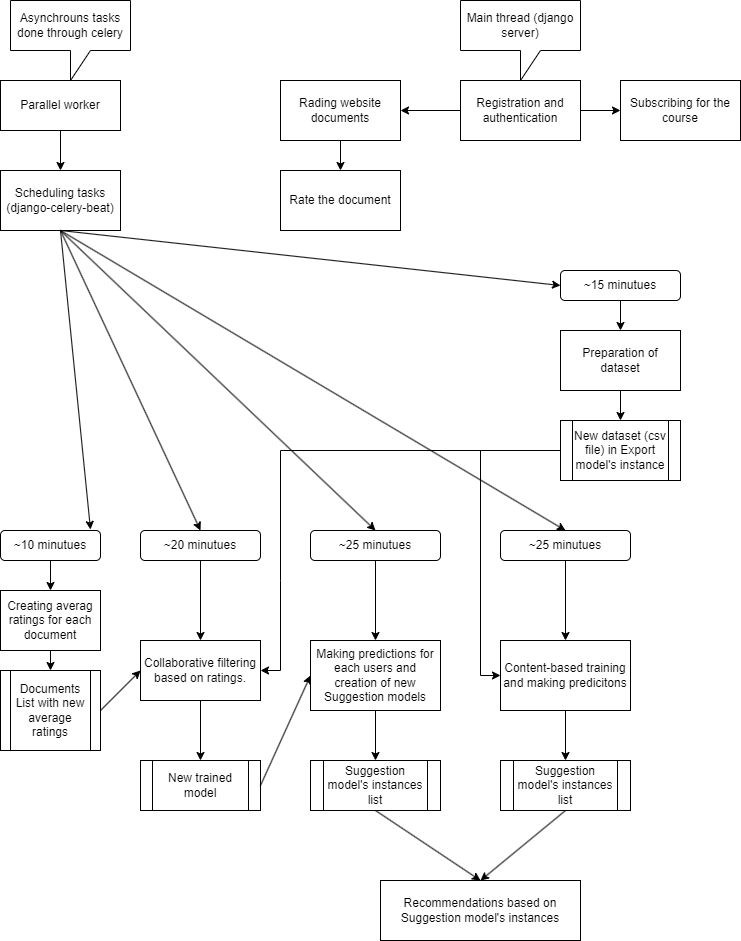

The diagram above was exported from draw.io. Its source (the exported page's mxGraphModel, read from the mxfile embedded in the PNG):
<mxGraphModel dx="1434" dy="738" grid="1" gridSize="10" guides="1" tooltips="1" connect="1" arrows="1" fold="1" page="1" pageScale="1" pageWidth="827" pageHeight="1169" math="0" shadow="0">
  <root>
    <mxCell id="0" />
    <mxCell id="1" parent="0" />
    <mxCell id="u54-PhboPpD-QbUdOWVN-1" value="Registration and authentication" style="rounded=0;whiteSpace=wrap;html=1;" vertex="1" parent="1">
      <mxGeometry x="540" y="120" width="120" height="60" as="geometry" />
    </mxCell>
    <mxCell id="u54-PhboPpD-QbUdOWVN-2" value="Rading website documents" style="rounded=0;whiteSpace=wrap;html=1;" vertex="1" parent="1">
      <mxGeometry x="360" y="120" width="120" height="60" as="geometry" />
    </mxCell>
    <mxCell id="u54-PhboPpD-QbUdOWVN-3" value="Subscribing for the course" style="rounded=0;whiteSpace=wrap;html=1;" vertex="1" parent="1">
      <mxGeometry x="700" y="120" width="120" height="60" as="geometry" />
    </mxCell>
    <mxCell id="u54-PhboPpD-QbUdOWVN-4" value="Rate the document" style="rounded=0;whiteSpace=wrap;html=1;" vertex="1" parent="1">
      <mxGeometry x="360" y="210" width="120" height="60" as="geometry" />
    </mxCell>
    <mxCell id="u54-PhboPpD-QbUdOWVN-5" value="Parallel worker" style="rounded=0;whiteSpace=wrap;html=1;" vertex="1" parent="1">
      <mxGeometry x="80" y="120" width="120" height="50" as="geometry" />
    </mxCell>
    <mxCell id="u54-PhboPpD-QbUdOWVN-6" value="Asynchrouns tasks done through celery" style="shape=callout;whiteSpace=wrap;html=1;perimeter=calloutPerimeter;" vertex="1" parent="1">
      <mxGeometry x="90" y="40" width="120" height="80" as="geometry" />
    </mxCell>
    <mxCell id="u54-PhboPpD-QbUdOWVN-8" value="Scheduling tasks (django-celery-beat)" style="rounded=0;whiteSpace=wrap;html=1;" vertex="1" parent="1">
      <mxGeometry x="80" y="210" width="120" height="60" as="geometry" />
    </mxCell>
    <mxCell id="u54-PhboPpD-QbUdOWVN-13" value="~10 minutues" style="rounded=1;whiteSpace=wrap;html=1;" vertex="1" parent="1">
      <mxGeometry x="80" y="570" width="100" height="30" as="geometry" />
    </mxCell>
    <mxCell id="u54-PhboPpD-QbUdOWVN-14" value="~20 minutues" style="rounded=1;whiteSpace=wrap;html=1;" vertex="1" parent="1">
      <mxGeometry x="220" y="570" width="120" height="30" as="geometry" />
    </mxCell>
    <mxCell id="u54-PhboPpD-QbUdOWVN-15" value="~25 minutues" style="rounded=1;whiteSpace=wrap;html=1;" vertex="1" parent="1">
      <mxGeometry x="390" y="570" width="130" height="30" as="geometry" />
    </mxCell>
    <mxCell id="u54-PhboPpD-QbUdOWVN-16" value="~25 minutues" style="rounded=1;whiteSpace=wrap;html=1;" vertex="1" parent="1">
      <mxGeometry x="580" y="570" width="130" height="30" as="geometry" />
    </mxCell>
    <mxCell id="u54-PhboPpD-QbUdOWVN-17" value="Creating averag ratings for each document" style="rounded=0;whiteSpace=wrap;html=1;" vertex="1" parent="1">
      <mxGeometry x="80" y="630" width="100" height="60" as="geometry" />
    </mxCell>
    <mxCell id="u54-PhboPpD-QbUdOWVN-18" value="Documents List with new average ratings" style="shape=process;whiteSpace=wrap;html=1;backgroundOutline=1;" vertex="1" parent="1">
      <mxGeometry x="80" y="710" width="100" height="80" as="geometry" />
    </mxCell>
    <mxCell id="u54-PhboPpD-QbUdOWVN-20" value="" style="endArrow=classic;html=1;rounded=0;exitX=1;exitY=0.5;exitDx=0;exitDy=0;entryX=0;entryY=0.5;entryDx=0;entryDy=0;" edge="1" parent="1" source="u54-PhboPpD-QbUdOWVN-18" target="u54-PhboPpD-QbUdOWVN-32">
      <mxGeometry width="50" height="50" relative="1" as="geometry">
        <mxPoint x="390" y="670" as="sourcePoint" />
        <mxPoint x="220" y="650" as="targetPoint" />
      </mxGeometry>
    </mxCell>
    <mxCell id="u54-PhboPpD-QbUdOWVN-22" value="" style="endArrow=classic;html=1;rounded=0;exitX=0.5;exitY=1;exitDx=0;exitDy=0;entryX=0.5;entryY=0;entryDx=0;entryDy=0;" edge="1" parent="1" source="u54-PhboPpD-QbUdOWVN-13" target="u54-PhboPpD-QbUdOWVN-17">
      <mxGeometry width="50" height="50" relative="1" as="geometry">
        <mxPoint x="390" y="670" as="sourcePoint" />
        <mxPoint x="440" y="620" as="targetPoint" />
      </mxGeometry>
    </mxCell>
    <mxCell id="u54-PhboPpD-QbUdOWVN-24" value="" style="endArrow=classic;html=1;rounded=0;exitX=0.5;exitY=1;exitDx=0;exitDy=0;entryX=0.5;entryY=0;entryDx=0;entryDy=0;" edge="1" parent="1" source="u54-PhboPpD-QbUdOWVN-17" target="u54-PhboPpD-QbUdOWVN-18">
      <mxGeometry width="50" height="50" relative="1" as="geometry">
        <mxPoint x="390" y="670" as="sourcePoint" />
        <mxPoint x="440" y="620" as="targetPoint" />
      </mxGeometry>
    </mxCell>
    <mxCell id="u54-PhboPpD-QbUdOWVN-25" value="" style="endArrow=classic;html=1;rounded=0;exitX=0.5;exitY=1;exitDx=0;exitDy=0;entryX=0.9;entryY=-0.033;entryDx=0;entryDy=0;entryPerimeter=0;" edge="1" parent="1" source="u54-PhboPpD-QbUdOWVN-8" target="u54-PhboPpD-QbUdOWVN-13">
      <mxGeometry width="50" height="50" relative="1" as="geometry">
        <mxPoint x="170" y="350" as="sourcePoint" />
        <mxPoint x="440" y="440" as="targetPoint" />
      </mxGeometry>
    </mxCell>
    <mxCell id="u54-PhboPpD-QbUdOWVN-29" value="" style="endArrow=classic;html=1;rounded=0;entryX=0.5;entryY=0;entryDx=0;entryDy=0;" edge="1" parent="1" target="u54-PhboPpD-QbUdOWVN-15">
      <mxGeometry width="50" height="50" relative="1" as="geometry">
        <mxPoint x="140" y="270" as="sourcePoint" />
        <mxPoint x="440" y="440" as="targetPoint" />
      </mxGeometry>
    </mxCell>
    <mxCell id="u54-PhboPpD-QbUdOWVN-30" value="" style="endArrow=classic;html=1;rounded=0;entryX=0.5;entryY=0;entryDx=0;entryDy=0;" edge="1" parent="1" target="u54-PhboPpD-QbUdOWVN-14">
      <mxGeometry width="50" height="50" relative="1" as="geometry">
        <mxPoint x="140" y="270" as="sourcePoint" />
        <mxPoint x="440" y="440" as="targetPoint" />
      </mxGeometry>
    </mxCell>
    <mxCell id="u54-PhboPpD-QbUdOWVN-31" value="" style="endArrow=classic;html=1;rounded=0;entryX=0.5;entryY=0;entryDx=0;entryDy=0;exitX=0.5;exitY=1;exitDx=0;exitDy=0;" edge="1" parent="1" source="u54-PhboPpD-QbUdOWVN-8" target="u54-PhboPpD-QbUdOWVN-16">
      <mxGeometry width="50" height="50" relative="1" as="geometry">
        <mxPoint x="170" y="350" as="sourcePoint" />
        <mxPoint x="440" y="440" as="targetPoint" />
      </mxGeometry>
    </mxCell>
    <mxCell id="u54-PhboPpD-QbUdOWVN-32" value="Collaborative filtering based on ratings." style="rounded=0;whiteSpace=wrap;html=1;" vertex="1" parent="1">
      <mxGeometry x="220" y="680" width="120" height="60" as="geometry" />
    </mxCell>
    <mxCell id="u54-PhboPpD-QbUdOWVN-33" value="" style="endArrow=classic;html=1;rounded=0;exitX=0.5;exitY=1;exitDx=0;exitDy=0;" edge="1" parent="1" source="u54-PhboPpD-QbUdOWVN-32" target="u54-PhboPpD-QbUdOWVN-34">
      <mxGeometry width="50" height="50" relative="1" as="geometry">
        <mxPoint x="390" y="670" as="sourcePoint" />
        <mxPoint x="280" y="710" as="targetPoint" />
      </mxGeometry>
    </mxCell>
    <mxCell id="u54-PhboPpD-QbUdOWVN-34" value="New trained model" style="shape=process;whiteSpace=wrap;html=1;backgroundOutline=1;" vertex="1" parent="1">
      <mxGeometry x="220" y="800" width="120" height="50" as="geometry" />
    </mxCell>
    <mxCell id="u54-PhboPpD-QbUdOWVN-35" value="" style="endArrow=classic;html=1;rounded=0;exitX=0.5;exitY=1;exitDx=0;exitDy=0;entryX=0.5;entryY=0;entryDx=0;entryDy=0;" edge="1" parent="1" source="u54-PhboPpD-QbUdOWVN-14" target="u54-PhboPpD-QbUdOWVN-32">
      <mxGeometry width="50" height="50" relative="1" as="geometry">
        <mxPoint x="269.5" y="610" as="sourcePoint" />
        <mxPoint x="269.5" y="630" as="targetPoint" />
      </mxGeometry>
    </mxCell>
    <mxCell id="u54-PhboPpD-QbUdOWVN-36" value="" style="endArrow=classic;html=1;rounded=0;entryX=0.5;entryY=0;entryDx=0;entryDy=0;" edge="1" parent="1" source="u54-PhboPpD-QbUdOWVN-15" target="u54-PhboPpD-QbUdOWVN-38">
      <mxGeometry width="50" height="50" relative="1" as="geometry">
        <mxPoint x="413" y="610" as="sourcePoint" />
        <mxPoint x="413" y="630" as="targetPoint" />
      </mxGeometry>
    </mxCell>
    <mxCell id="u54-PhboPpD-QbUdOWVN-37" value="" style="endArrow=classic;html=1;rounded=0;exitX=0.5;exitY=1;exitDx=0;exitDy=0;entryX=0.5;entryY=0;entryDx=0;entryDy=0;" edge="1" parent="1" source="u54-PhboPpD-QbUdOWVN-16" target="u54-PhboPpD-QbUdOWVN-42">
      <mxGeometry width="50" height="50" relative="1" as="geometry">
        <mxPoint x="549.5" y="610" as="sourcePoint" />
        <mxPoint x="630" y="630" as="targetPoint" />
      </mxGeometry>
    </mxCell>
    <mxCell id="u54-PhboPpD-QbUdOWVN-38" value="Making predictions for each users and creation of new Suggestion models" style="rounded=0;whiteSpace=wrap;html=1;" vertex="1" parent="1">
      <mxGeometry x="390" y="680" width="130" height="70" as="geometry" />
    </mxCell>
    <mxCell id="u54-PhboPpD-QbUdOWVN-39" value="" style="endArrow=classic;html=1;rounded=0;exitX=1;exitY=0.5;exitDx=0;exitDy=0;entryX=0;entryY=0.5;entryDx=0;entryDy=0;" edge="1" parent="1" source="u54-PhboPpD-QbUdOWVN-34" target="u54-PhboPpD-QbUdOWVN-38">
      <mxGeometry width="50" height="50" relative="1" as="geometry">
        <mxPoint x="390" y="670" as="sourcePoint" />
        <mxPoint x="440" y="620" as="targetPoint" />
      </mxGeometry>
    </mxCell>
    <mxCell id="u54-PhboPpD-QbUdOWVN-40" value="Suggestion model's instances list" style="shape=process;whiteSpace=wrap;html=1;backgroundOutline=1;" vertex="1" parent="1">
      <mxGeometry x="390" y="800" width="130" height="50" as="geometry" />
    </mxCell>
    <mxCell id="u54-PhboPpD-QbUdOWVN-41" value="Suggestion model's instances list" style="shape=process;whiteSpace=wrap;html=1;backgroundOutline=1;" vertex="1" parent="1">
      <mxGeometry x="580" y="800" width="130" height="50" as="geometry" />
    </mxCell>
    <mxCell id="u54-PhboPpD-QbUdOWVN-42" value="Content-based training and making predicitons" style="rounded=0;whiteSpace=wrap;html=1;" vertex="1" parent="1">
      <mxGeometry x="580" y="680" width="130" height="70" as="geometry" />
    </mxCell>
    <mxCell id="u54-PhboPpD-QbUdOWVN-43" value="" style="endArrow=classic;html=1;rounded=0;entryX=0.5;entryY=0;entryDx=0;entryDy=0;exitX=0.5;exitY=1;exitDx=0;exitDy=0;entryPerimeter=0;" edge="1" parent="1" source="u54-PhboPpD-QbUdOWVN-42" target="u54-PhboPpD-QbUdOWVN-41">
      <mxGeometry width="50" height="50" relative="1" as="geometry">
        <mxPoint x="390" y="670" as="sourcePoint" />
        <mxPoint x="440" y="620" as="targetPoint" />
      </mxGeometry>
    </mxCell>
    <mxCell id="u54-PhboPpD-QbUdOWVN-45" value="" style="endArrow=classic;html=1;rounded=0;exitX=0.5;exitY=1;exitDx=0;exitDy=0;entryX=0.5;entryY=0;entryDx=0;entryDy=0;" edge="1" parent="1" source="u54-PhboPpD-QbUdOWVN-5" target="u54-PhboPpD-QbUdOWVN-8">
      <mxGeometry width="50" height="50" relative="1" as="geometry">
        <mxPoint x="390" y="410" as="sourcePoint" />
        <mxPoint x="440" y="360" as="targetPoint" />
      </mxGeometry>
    </mxCell>
    <mxCell id="u54-PhboPpD-QbUdOWVN-46" value="" style="endArrow=classic;html=1;rounded=0;entryX=0.5;entryY=0;entryDx=0;entryDy=0;exitX=0.5;exitY=1;exitDx=0;exitDy=0;" edge="1" parent="1" source="u54-PhboPpD-QbUdOWVN-2" target="u54-PhboPpD-QbUdOWVN-4">
      <mxGeometry width="50" height="50" relative="1" as="geometry">
        <mxPoint x="390" y="410" as="sourcePoint" />
        <mxPoint x="440" y="360" as="targetPoint" />
      </mxGeometry>
    </mxCell>
    <mxCell id="u54-PhboPpD-QbUdOWVN-49" value="~15 minutues" style="rounded=1;whiteSpace=wrap;html=1;" vertex="1" parent="1">
      <mxGeometry x="640" y="310" width="120" height="30" as="geometry" />
    </mxCell>
    <mxCell id="u54-PhboPpD-QbUdOWVN-50" value="Preparation of dataset" style="rounded=0;whiteSpace=wrap;html=1;" vertex="1" parent="1">
      <mxGeometry x="640" y="370" width="120" height="60" as="geometry" />
    </mxCell>
    <mxCell id="u54-PhboPpD-QbUdOWVN-51" value="New dataset (csv file) in Export model's instance" style="shape=process;whiteSpace=wrap;html=1;backgroundOutline=1;" vertex="1" parent="1">
      <mxGeometry x="640" y="460" width="120" height="60" as="geometry" />
    </mxCell>
    <mxCell id="u54-PhboPpD-QbUdOWVN-52" value="" style="endArrow=classic;html=1;rounded=0;entryX=0.5;entryY=0;entryDx=0;entryDy=0;exitX=0.5;exitY=1;exitDx=0;exitDy=0;" edge="1" parent="1" target="u54-PhboPpD-QbUdOWVN-50" source="u54-PhboPpD-QbUdOWVN-49">
      <mxGeometry width="50" height="50" relative="1" as="geometry">
        <mxPoint x="700" y="400" as="sourcePoint" />
        <mxPoint x="1000" y="400" as="targetPoint" />
      </mxGeometry>
    </mxCell>
    <mxCell id="u54-PhboPpD-QbUdOWVN-54" value="" style="endArrow=classic;html=1;rounded=0;entryX=0.5;entryY=0;entryDx=0;entryDy=0;" edge="1" parent="1" source="u54-PhboPpD-QbUdOWVN-50" target="u54-PhboPpD-QbUdOWVN-51">
      <mxGeometry width="50" height="50" relative="1" as="geometry">
        <mxPoint x="700" y="470" as="sourcePoint" />
        <mxPoint x="699.5" y="490" as="targetPoint" />
      </mxGeometry>
    </mxCell>
    <mxCell id="u54-PhboPpD-QbUdOWVN-55" value="" style="endArrow=classic;html=1;rounded=0;exitX=0.5;exitY=1;exitDx=0;exitDy=0;entryX=0.5;entryY=0;entryDx=0;entryDy=0;" edge="1" parent="1" source="u54-PhboPpD-QbUdOWVN-38" target="u54-PhboPpD-QbUdOWVN-40">
      <mxGeometry width="50" height="50" relative="1" as="geometry">
        <mxPoint x="390" y="590" as="sourcePoint" />
        <mxPoint x="440" y="540" as="targetPoint" />
      </mxGeometry>
    </mxCell>
    <mxCell id="u54-PhboPpD-QbUdOWVN-57" value="" style="endArrow=classic;html=1;rounded=0;exitX=0;exitY=0.5;exitDx=0;exitDy=0;entryX=1;entryY=0.5;entryDx=0;entryDy=0;" edge="1" parent="1" source="u54-PhboPpD-QbUdOWVN-51" target="u54-PhboPpD-QbUdOWVN-32">
      <mxGeometry width="50" height="50" relative="1" as="geometry">
        <mxPoint x="390" y="590" as="sourcePoint" />
        <mxPoint x="340" y="710" as="targetPoint" />
        <Array as="points">
          <mxPoint x="360" y="490" />
          <mxPoint x="360" y="620" />
          <mxPoint x="360" y="710" />
        </Array>
      </mxGeometry>
    </mxCell>
    <mxCell id="u54-PhboPpD-QbUdOWVN-58" value="" style="endArrow=classic;html=1;rounded=0;exitX=0;exitY=0.5;exitDx=0;exitDy=0;entryX=0;entryY=0.5;entryDx=0;entryDy=0;" edge="1" parent="1" source="u54-PhboPpD-QbUdOWVN-51" target="u54-PhboPpD-QbUdOWVN-42">
      <mxGeometry width="50" height="50" relative="1" as="geometry">
        <mxPoint x="390" y="590" as="sourcePoint" />
        <mxPoint x="440" y="540" as="targetPoint" />
        <Array as="points">
          <mxPoint x="560" y="490" />
          <mxPoint x="560" y="715" />
        </Array>
      </mxGeometry>
    </mxCell>
    <mxCell id="u54-PhboPpD-QbUdOWVN-60" value="" style="endArrow=classic;html=1;rounded=0;exitX=0.5;exitY=1;exitDx=0;exitDy=0;entryX=0;entryY=0.5;entryDx=0;entryDy=0;" edge="1" parent="1" source="u54-PhboPpD-QbUdOWVN-8" target="u54-PhboPpD-QbUdOWVN-49">
      <mxGeometry width="50" height="50" relative="1" as="geometry">
        <mxPoint x="170" y="350" as="sourcePoint" />
        <mxPoint x="440" y="440" as="targetPoint" />
      </mxGeometry>
    </mxCell>
    <mxCell id="u54-PhboPpD-QbUdOWVN-62" value="" style="endArrow=classic;html=1;rounded=0;exitX=0;exitY=0.5;exitDx=0;exitDy=0;entryX=1;entryY=0.5;entryDx=0;entryDy=0;" edge="1" parent="1" source="u54-PhboPpD-QbUdOWVN-1" target="u54-PhboPpD-QbUdOWVN-2">
      <mxGeometry width="50" height="50" relative="1" as="geometry">
        <mxPoint x="390" y="210" as="sourcePoint" />
        <mxPoint x="440" y="160" as="targetPoint" />
      </mxGeometry>
    </mxCell>
    <mxCell id="u54-PhboPpD-QbUdOWVN-64" value="" style="endArrow=classic;html=1;rounded=0;exitX=1;exitY=0.5;exitDx=0;exitDy=0;entryX=0;entryY=0.5;entryDx=0;entryDy=0;" edge="1" parent="1" source="u54-PhboPpD-QbUdOWVN-1" target="u54-PhboPpD-QbUdOWVN-3">
      <mxGeometry width="50" height="50" relative="1" as="geometry">
        <mxPoint x="550" y="160" as="sourcePoint" />
        <mxPoint x="490" y="160" as="targetPoint" />
      </mxGeometry>
    </mxCell>
    <mxCell id="u54-PhboPpD-QbUdOWVN-65" value="Main thread (django server)" style="shape=callout;whiteSpace=wrap;html=1;perimeter=calloutPerimeter;" vertex="1" parent="1">
      <mxGeometry x="540" y="40" width="120" height="80" as="geometry" />
    </mxCell>
    <mxCell id="u54-PhboPpD-QbUdOWVN-67" value="Recommendations based on Suggestion model's instances" style="rounded=0;whiteSpace=wrap;html=1;" vertex="1" parent="1">
      <mxGeometry x="460" y="920" width="200" height="60" as="geometry" />
    </mxCell>
    <mxCell id="u54-PhboPpD-QbUdOWVN-68" value="" style="endArrow=classic;html=1;rounded=0;exitX=0.5;exitY=1;exitDx=0;exitDy=0;entryX=0.5;entryY=0;entryDx=0;entryDy=0;" edge="1" parent="1" source="u54-PhboPpD-QbUdOWVN-40" target="u54-PhboPpD-QbUdOWVN-67">
      <mxGeometry width="50" height="50" relative="1" as="geometry">
        <mxPoint x="390" y="810" as="sourcePoint" />
        <mxPoint x="440" y="760" as="targetPoint" />
      </mxGeometry>
    </mxCell>
    <mxCell id="u54-PhboPpD-QbUdOWVN-69" value="" style="endArrow=classic;html=1;rounded=0;exitX=0.5;exitY=1;exitDx=0;exitDy=0;entryX=0.5;entryY=0;entryDx=0;entryDy=0;" edge="1" parent="1" source="u54-PhboPpD-QbUdOWVN-41" target="u54-PhboPpD-QbUdOWVN-67">
      <mxGeometry width="50" height="50" relative="1" as="geometry">
        <mxPoint x="465" y="860" as="sourcePoint" />
        <mxPoint x="420" y="920" as="targetPoint" />
      </mxGeometry>
    </mxCell>
  </root>
</mxGraphModel>